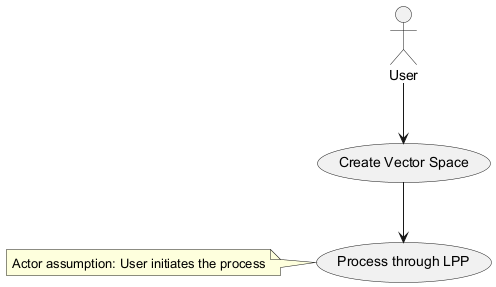

The diagram above was rendered by PlantUML. Its source (embedded in the PNG):
@startuml
actor User as "User"
usecase "Create Vector Space" as CVS
usecase "Process through LPP" as PTLPP

User --> CVS
CVS --> PTLPP
note left: Actor assumption: User initiates the process
@enduml